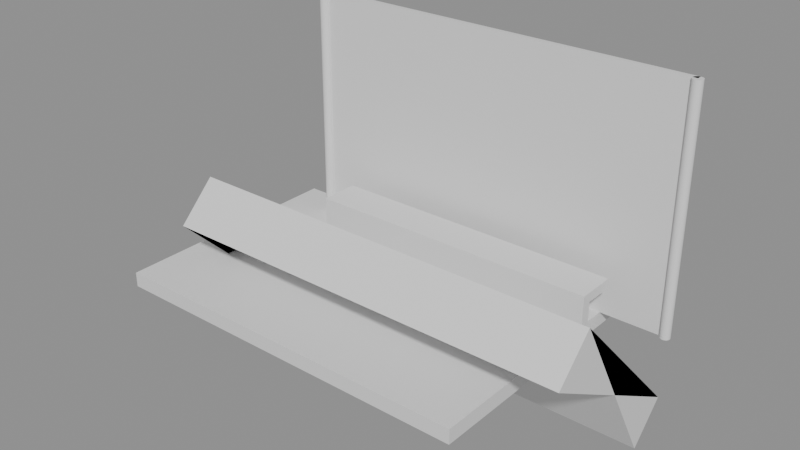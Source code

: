 # Source: e2458_after.blend  (saved by Blender 5.2.44; exported with 4.5.12 LTS)
import bpy
from mathutils import Matrix  # noqa: F401  (used for matrix-valued properties, if any)

bpy.ops.wm.read_factory_settings(use_empty=True)
scene = bpy.context.scene
scene.name = 'Scene'

# ---- materials (node trees are filled in below, after node groups)
mat_asfalto = bpy.data.materials.new('Asfalto')
mat_vidrio = bpy.data.materials.new('Vidrio')
mat_acero = bpy.data.materials.new('Acero')
mat_hormigon = bpy.data.materials.new('Hormigon')
mat_vidrio_templado = bpy.data.materials.new('Vidrio_Templado')
mat_acero_inox = bpy.data.materials.new('Acero_Inox')

# ---- material node trees
mat_asfalto.use_nodes = True; mat_asfalto.node_tree.nodes.clear()
_N = mat_asfalto.node_tree.nodes; _L = mat_asfalto.node_tree.links
n0 = _N.new('ShaderNodeBsdfPrincipled'); n0.name = 'Principled BSDF'; n0.location = (-200, 100)
n0.inputs[3].default_value = 1.45
n0.inputs[10].default_value = 0.005
n1 = _N.new('ShaderNodeOutputMaterial'); n1.name = 'Material Output'; n1.location = (200, 100)
_L.new(n0.outputs[0], n1.inputs[0])
n1.is_active_output = True
mat_vidrio.use_nodes = True; mat_vidrio.node_tree.nodes.clear()
_N = mat_vidrio.node_tree.nodes; _L = mat_vidrio.node_tree.links
n0 = _N.new('ShaderNodeBsdfPrincipled'); n0.name = 'Principled BSDF'; n0.location = (-200, 100)
n0.inputs[3].default_value = 1.45
n0.inputs[10].default_value = 0.005
n1 = _N.new('ShaderNodeOutputMaterial'); n1.name = 'Material Output'; n1.location = (200, 100)
_L.new(n0.outputs[0], n1.inputs[0])
n1.is_active_output = True
mat_acero.use_nodes = True; mat_acero.node_tree.nodes.clear()
_N = mat_acero.node_tree.nodes; _L = mat_acero.node_tree.links
n0 = _N.new('ShaderNodeBsdfPrincipled'); n0.name = 'Principled BSDF'; n0.location = (-200, 100)
n0.inputs[3].default_value = 1.45
n0.inputs[10].default_value = 0.005
n1 = _N.new('ShaderNodeOutputMaterial'); n1.name = 'Material Output'; n1.location = (200, 100)
_L.new(n0.outputs[0], n1.inputs[0])
n1.is_active_output = True
mat_hormigon.use_nodes = True; mat_hormigon.node_tree.nodes.clear()
_N = mat_hormigon.node_tree.nodes; _L = mat_hormigon.node_tree.links
n0 = _N.new('ShaderNodeBsdfPrincipled'); n0.name = 'Principled BSDF'; n0.location = (-200, 100)
n0.inputs[3].default_value = 1.45
n0.inputs[10].default_value = 0.005
n1 = _N.new('ShaderNodeOutputMaterial'); n1.name = 'Material Output'; n1.location = (200, 100)
_L.new(n0.outputs[0], n1.inputs[0])
n1.is_active_output = True
mat_vidrio_templado.use_nodes = True; mat_vidrio_templado.node_tree.nodes.clear()
_N = mat_vidrio_templado.node_tree.nodes; _L = mat_vidrio_templado.node_tree.links
n0 = _N.new('ShaderNodeBsdfPrincipled'); n0.name = 'Principled BSDF'; n0.location = (-200, 100)
n0.inputs[3].default_value = 1.45
n0.inputs[10].default_value = 0.005
n1 = _N.new('ShaderNodeOutputMaterial'); n1.name = 'Material Output'; n1.location = (200, 100)
_L.new(n0.outputs[0], n1.inputs[0])
n1.is_active_output = True
mat_acero_inox.use_nodes = True; mat_acero_inox.node_tree.nodes.clear()
_N = mat_acero_inox.node_tree.nodes; _L = mat_acero_inox.node_tree.links
n0 = _N.new('ShaderNodeBsdfPrincipled'); n0.name = 'Principled BSDF'; n0.location = (-200, 100)
n0.inputs[3].default_value = 1.45
n0.inputs[10].default_value = 0.005
n1 = _N.new('ShaderNodeOutputMaterial'); n1.name = 'Material Output'; n1.location = (200, 100)
_L.new(n0.outputs[0], n1.inputs[0])
n1.is_active_output = True

# ---- meshes
me_pavimento_mesh = bpy.data.meshes.new('Pavimento_mesh')
me_pavimento_mesh.from_pydata([(0.0, 0.0, 0.0), (3.84, 0.0, 0.0), (3.84, 2.5, 0.0), (0.0, 2.5, 0.0), (0.0, 0.0, 0.15), (3.84, 0.0, 0.15), (3.84, 2.5, 0.15), (0.0, 2.5, 0.15)], [], [(0, 3, 2, 1), (4, 5, 6, 7), (1, 2, 6, 5), (3, 0, 4, 7), (2, 3, 7, 6), (0, 1, 5, 4)])
me_pavimento_mesh.materials.append(mat_asfalto)
me_pavimento_mesh.update()
me_panel_trasero_cuerpo_mesh = bpy.data.meshes.new('Panel_Trasero_Cuerpo_mesh')
me_panel_trasero_cuerpo_mesh.from_pydata([(0.0, 0.0, 0.0), (4.0, 0.0, 0.0), (4.0, 0.05, 0.0), (0.0, 0.05, 0.0), (0.0, 0.0, 2.4), (4.0, 0.0, 2.4), (4.0, 0.05, 2.4), (0.0, 0.05, 2.4)], [], [(0, 1, 2, 3), (4, 5, 6, 7), (0, 1, 5, 4), (1, 2, 6, 5), (2, 3, 7, 6), (3, 0, 4, 7)])
me_panel_trasero_cuerpo_mesh.materials.append(mat_vidrio)
me_panel_trasero_cuerpo_mesh.update()
me_poste_0_mesh = bpy.data.meshes.new('Poste_0_mesh')
me_poste_0_mesh.from_pydata([(0.0, 0.05, 0.0), (0.0, 0.05, 2.4), (0.009755, 0.04904, 0.0), (0.009755, 0.04904, 2.4), (0.01913, 0.04619, 0.0), (0.01913, 0.04619, 2.4), (0.02778, 0.04157, 0.0), (0.02778, 0.04157, 2.4), (0.03536, 0.03536, 0.0), (0.03536, 0.03536, 2.4), (0.04157, 0.02778, 0.0), (0.04157, 0.02778, 2.4), (0.04619, 0.01913, 0.0), (0.04619, 0.01913, 2.4), (0.04904, 0.009755, 0.0), (0.04904, 0.009755, 2.4), (0.05, 0.0, 0.0), (0.05, 0.0, 2.4), (0.04904, -0.009755, 0.0), (0.04904, -0.009755, 2.4), (0.04619, -0.01913, 0.0), (0.04619, -0.01913, 2.4), (0.04157, -0.02778, 0.0), (0.04157, -0.02778, 2.4), (0.03536, -0.03536, 0.0), (0.03536, -0.03536, 2.4), (0.02778, -0.04157, 0.0), (0.02778, -0.04157, 2.4), (0.01913, -0.04619, 0.0), (0.01913, -0.04619, 2.4), (0.009755, -0.04904, 0.0), (0.009755, -0.04904, 2.4), (0.0, -0.05, 0.0), (0.0, -0.05, 2.4), (-0.009755, -0.04904, 0.0), (-0.009755, -0.04904, 2.4), (-0.01913, -0.04619, 0.0), (-0.01913, -0.04619, 2.4), (-0.02778, -0.04157, 0.0), (-0.02778, -0.04157, 2.4), (-0.03536, -0.03536, 0.0), (-0.03536, -0.03536, 2.4), (-0.04157, -0.02778, 0.0), (-0.04157, -0.02778, 2.4), (-0.04619, -0.01913, 0.0), (-0.04619, -0.01913, 2.4), (-0.04904, -0.009755, 0.0), (-0.04904, -0.009755, 2.4), (-0.05, 0.0, 0.0), (-0.05, 0.0, 2.4), (-0.04904, 0.009755, 0.0), (-0.04904, 0.009755, 2.4), (-0.04619, 0.01913, 0.0), (-0.04619, 0.01913, 2.4), (-0.04157, 0.02778, 0.0), (-0.04157, 0.02778, 2.4), (-0.03536, 0.03536, 0.0), (-0.03536, 0.03536, 2.4), (-0.02778, 0.04157, 0.0), (-0.02778, 0.04157, 2.4), (-0.01913, 0.04619, 0.0), (-0.01913, 0.04619, 2.4), (-0.009755, 0.04904, 0.0), (-0.009755, 0.04904, 2.4)], [], [(0, 1, 3, 2), (2, 3, 5, 4), (4, 5, 7, 6), (6, 7, 9, 8), (8, 9, 11, 10), (10, 11, 13, 12), (12, 13, 15, 14), (14, 15, 17, 16), (16, 17, 19, 18), (18, 19, 21, 20), (20, 21, 23, 22), (22, 23, 25, 24), (24, 25, 27, 26), (26, 27, 29, 28), (28, 29, 31, 30), (30, 31, 33, 32), (32, 33, 35, 34), (34, 35, 37, 36), (36, 37, 39, 38), (38, 39, 41, 40), (40, 41, 43, 42), (42, 43, 45, 44), (44, 45, 47, 46), (46, 47, 49, 48), (48, 49, 51, 50), (50, 51, 53, 52), (52, 53, 55, 54), (54, 55, 57, 56), (56, 57, 59, 58), (58, 59, 61, 60), (3, 1, 63, 61, 59, 57, 55, 53, 51, 49, 47, 45, 43, 41, 39, 37, 35, 33, 31, 29, 27, 25, 23, 21, 19, 17, 15, 13, 11, 9, 7, 5), (60, 61, 63, 62), (62, 63, 1, 0), (0, 2, 4, 6, 8, 10, 12, 14, 16, 18, 20, 22, 24, 26, 28, 30, 32, 34, 36, 38, 40, 42, 44, 46, 48, 50, 52, 54, 56, 58, 60, 62)])
me_poste_0_mesh.materials.append(mat_acero)
me_poste_0_mesh.update()
me_poste_1_mesh = bpy.data.meshes.new('Poste_1_mesh')
me_poste_1_mesh.from_pydata([(0.0, 0.05, 0.0), (0.0, 0.05, 2.4), (0.009755, 0.04904, 0.0), (0.009755, 0.04904, 2.4), (0.01913, 0.04619, 0.0), (0.01913, 0.04619, 2.4), (0.02778, 0.04157, 0.0), (0.02778, 0.04157, 2.4), (0.03536, 0.03536, 0.0), (0.03536, 0.03536, 2.4), (0.04157, 0.02778, 0.0), (0.04157, 0.02778, 2.4), (0.04619, 0.01913, 0.0), (0.04619, 0.01913, 2.4), (0.04904, 0.009755, 0.0), (0.04904, 0.009755, 2.4), (0.05, 0.0, 0.0), (0.05, 0.0, 2.4), (0.04904, -0.009755, 0.0), (0.04904, -0.009755, 2.4), (0.04619, -0.01913, 0.0), (0.04619, -0.01913, 2.4), (0.04157, -0.02778, 0.0), (0.04157, -0.02778, 2.4), (0.03536, -0.03536, 0.0), (0.03536, -0.03536, 2.4), (0.02778, -0.04157, 0.0), (0.02778, -0.04157, 2.4), (0.01913, -0.04619, 0.0), (0.01913, -0.04619, 2.4), (0.009755, -0.04904, 0.0), (0.009755, -0.04904, 2.4), (0.0, -0.05, 0.0), (0.0, -0.05, 2.4), (-0.009755, -0.04904, 0.0), (-0.009755, -0.04904, 2.4), (-0.01913, -0.04619, 0.0), (-0.01913, -0.04619, 2.4), (-0.02778, -0.04157, 0.0), (-0.02778, -0.04157, 2.4), (-0.03536, -0.03536, 0.0), (-0.03536, -0.03536, 2.4), (-0.04157, -0.02778, 0.0), (-0.04157, -0.02778, 2.4), (-0.04619, -0.01913, 0.0), (-0.04619, -0.01913, 2.4), (-0.04904, -0.009755, 0.0), (-0.04904, -0.009755, 2.4), (-0.05, 0.0, 0.0), (-0.05, 0.0, 2.4), (-0.04904, 0.009755, 0.0), (-0.04904, 0.009755, 2.4), (-0.04619, 0.01913, 0.0), (-0.04619, 0.01913, 2.4), (-0.04157, 0.02778, 0.0), (-0.04157, 0.02778, 2.4), (-0.03536, 0.03536, 0.0), (-0.03536, 0.03536, 2.4), (-0.02778, 0.04157, 0.0), (-0.02778, 0.04157, 2.4), (-0.01913, 0.04619, 0.0), (-0.01913, 0.04619, 2.4), (-0.009755, 0.04904, 0.0), (-0.009755, 0.04904, 2.4)], [], [(0, 1, 3, 2), (2, 3, 5, 4), (4, 5, 7, 6), (6, 7, 9, 8), (8, 9, 11, 10), (10, 11, 13, 12), (12, 13, 15, 14), (14, 15, 17, 16), (16, 17, 19, 18), (18, 19, 21, 20), (20, 21, 23, 22), (22, 23, 25, 24), (24, 25, 27, 26), (26, 27, 29, 28), (28, 29, 31, 30), (30, 31, 33, 32), (32, 33, 35, 34), (34, 35, 37, 36), (36, 37, 39, 38), (38, 39, 41, 40), (40, 41, 43, 42), (42, 43, 45, 44), (44, 45, 47, 46), (46, 47, 49, 48), (48, 49, 51, 50), (50, 51, 53, 52), (52, 53, 55, 54), (54, 55, 57, 56), (56, 57, 59, 58), (58, 59, 61, 60), (3, 1, 63, 61, 59, 57, 55, 53, 51, 49, 47, 45, 43, 41, 39, 37, 35, 33, 31, 29, 27, 25, 23, 21, 19, 17, 15, 13, 11, 9, 7, 5), (60, 61, 63, 62), (62, 63, 1, 0), (0, 2, 4, 6, 8, 10, 12, 14, 16, 18, 20, 22, 24, 26, 28, 30, 32, 34, 36, 38, 40, 42, 44, 46, 48, 50, 52, 54, 56, 58, 60, 62)])
me_poste_1_mesh.materials.append(mat_acero)
me_poste_1_mesh.update()
me_banco_mesh = bpy.data.meshes.new('Banco_mesh')
me_banco_mesh.from_pydata([(0.0, 0.0, 0.0), (0.0, 0.5, 0.0), (0.4, 0.5, 0.0), (0.4, 0.4, 0.0), (0.1, 0.4, 0.0), (0.1, 0.0, 0.0), (0.0, 0.0, 3.0), (0.0, 0.5, 3.0), (0.4, 0.5, 3.0), (0.4, 0.4, 3.0), (0.1, 0.4, 3.0), (0.1, 0.0, 3.0)], [], [(0, 5, 4, 3, 2, 1), (6, 7, 8, 9, 10, 11), (3, 4, 10, 9), (1, 2, 8, 7), (5, 0, 6, 11), (4, 5, 11, 10), (2, 3, 9, 8), (0, 1, 7, 6)])
me_banco_mesh.materials.append(mat_hormigon)
me_banco_mesh.update()
me_plane = bpy.data.meshes.new('Plane')
me_plane.from_pydata([(-2.1, -1.0, 2.5), (2.1, -1.0, 2.5), (-2.1, 1.0, 2.5), (2.1, 1.0, 2.5)], [], [(0, 1, 3, 2)])
_uv = me_plane.uv_layers.new(name='UVMap')
_uv.uv.foreach_set('vector', [0.0, 0.0, 1.0, 0.0, 1.0, 1.0, 0.0, 1.0])
me_plane.materials.append(mat_vidrio_templado)
me_plane.update()
me_torus = bpy.data.meshes.new('Torus')
me_torus.from_pydata([], [], [])
_uv = me_torus.uv_layers.new(name='UVMap')
_uv.uv.foreach_set('vector', [])
me_torus.materials.append(mat_acero_inox)
me_torus.update()
me_torus_001 = bpy.data.meshes.new('Torus.001')
me_torus_001.from_pydata([], [], [])
_uv = me_torus_001.uv_layers.new(name='UVMap')
_uv.uv.foreach_set('vector', [])
me_torus_001.materials.append(mat_acero_inox)
me_torus_001.update()
me_torus_002 = bpy.data.meshes.new('Torus.002')
me_torus_002.from_pydata([], [], [])
_uv = me_torus_002.uv_layers.new(name='UVMap')
_uv.uv.foreach_set('vector', [])
me_torus_002.materials.append(mat_acero_inox)
me_torus_002.update()
me_torus_003 = bpy.data.meshes.new('Torus.003')
me_torus_003.from_pydata([], [], [])
_uv = me_torus_003.uv_layers.new(name='UVMap')
_uv.uv.foreach_set('vector', [])
me_torus_003.materials.append(mat_acero_inox)
me_torus_003.update()
me_torus_004 = bpy.data.meshes.new('Torus.004')
me_torus_004.from_pydata([], [], [])
_uv = me_torus_004.uv_layers.new(name='UVMap')
_uv.uv.foreach_set('vector', [])
me_torus_004.materials.append(mat_acero_inox)
me_torus_004.update()
me_torus_005 = bpy.data.meshes.new('Torus.005')
me_torus_005.from_pydata([], [], [])
_uv = me_torus_005.uv_layers.new(name='UVMap')
_uv.uv.foreach_set('vector', [])
me_torus_005.materials.append(mat_acero_inox)
me_torus_005.update()
me_torus_006 = bpy.data.meshes.new('Torus.006')
me_torus_006.from_pydata([], [], [])
_uv = me_torus_006.uv_layers.new(name='UVMap')
_uv.uv.foreach_set('vector', [])
me_torus_006.materials.append(mat_acero_inox)
me_torus_006.update()

# ---- objects
ob_pavimento_solido = bpy.data.objects.new('Pavimento_Solido', me_pavimento_mesh)
ob_pavimento = bpy.data.objects.new('Pavimento', None)
ob_panel_trasero = bpy.data.objects.new('Panel_Trasero', None)
ob_panel_trasero_cuerpo = bpy.data.objects.new('Panel_Trasero_Cuerpo', me_panel_trasero_cuerpo_mesh)
ob_poste_0 = bpy.data.objects.new('Poste_0', None)
ob_poste_0_cuerpo = bpy.data.objects.new('Poste_0_Cuerpo', me_poste_0_mesh)
ob_poste_1 = bpy.data.objects.new('Poste_1', None)
ob_poste_1_cuerpo = bpy.data.objects.new('Poste_1_Cuerpo', me_poste_1_mesh)
ob_banco_solido = bpy.data.objects.new('Banco_Solido', me_banco_mesh)
ob_banco = bpy.data.objects.new('Banco', None)
ob_techo_vidrio = bpy.data.objects.new('Techo_Vidrio', me_plane)
ob_costilla_0 = bpy.data.objects.new('Costilla_0', me_torus)
ob_costilla_1 = bpy.data.objects.new('Costilla_1', me_torus_001)
ob_costilla_2 = bpy.data.objects.new('Costilla_2', me_torus_002)
ob_costilla_3 = bpy.data.objects.new('Costilla_3', me_torus_003)
ob_costilla_4 = bpy.data.objects.new('Costilla_4', me_torus_004)
ob_costilla_5 = bpy.data.objects.new('Costilla_5', me_torus_005)
ob_costilla_6 = bpy.data.objects.new('Costilla_6', me_torus_006)

# ---- transforms, parenting, visibility, modifiers, constraints
ob_pavimento_solido.parent = ob_pavimento
ob_pavimento_solido.location = (0.0, 0.0, 0.0)
ob_pavimento.location = (-2.5, -1.25, -0.15)
ob_pavimento.empty_display_type = 'ARROWS'
ob_panel_trasero.location = (-2.0, 1.0, 0.0)
ob_panel_trasero.empty_display_type = 'ARROWS'
ob_panel_trasero_cuerpo.parent = ob_panel_trasero
ob_panel_trasero_cuerpo.location = (0.0, 0.0, 0.0)
ob_poste_0.location = (-2.0, 1.0, 0.0)
ob_poste_0.empty_display_type = 'ARROWS'
ob_poste_0_cuerpo.parent = ob_poste_0
ob_poste_0_cuerpo.location = (0.0, 0.0, 0.0)
ob_poste_1.location = (2.0, 1.0, 0.0)
ob_poste_1.empty_display_type = 'ARROWS'
ob_poste_1_cuerpo.parent = ob_poste_1
ob_poste_1_cuerpo.location = (0.0, 0.0, 0.0)
ob_banco_solido.parent = ob_banco
ob_banco_solido.location = (0.0, 0.0, 0.0)
ob_banco.location = (-1.5, 0.4, 0.0)
ob_banco.rotation_euler = (1.571, 0.0, 1.571)
ob_banco.empty_display_type = 'ARROWS'
ob_techo_vidrio.location = (0.0, 0.0, 0.0)
_m = ob_techo_vidrio.modifiers.new('Solidify', 'SOLIDIFY')
_m.thickness = 0.02
_m = ob_techo_vidrio.modifiers.new('Bend', 'SIMPLE_DEFORM')
_m.deform_method = 'BEND'
_m.factor = -0.5236
_m.angle = -0.5236
ob_costilla_0.location = (-2.0, 0.0, 1.6)
ob_costilla_0.rotation_euler = (1.571, -0.0, 0.0)
ob_costilla_0.scale = (1.0, 1.0, 1.1)
ob_costilla_1.location = (-1.333, 0.0, 1.6)
ob_costilla_1.rotation_euler = (1.571, -0.0, 0.0)
ob_costilla_1.scale = (1.0, 1.0, 1.1)
ob_costilla_2.location = (-0.6667, 0.0, 1.6)
ob_costilla_2.rotation_euler = (1.571, -0.0, 0.0)
ob_costilla_2.scale = (1.0, 1.0, 1.1)
ob_costilla_3.location = (0.0, 0.0, 1.6)
ob_costilla_3.rotation_euler = (1.571, -0.0, 0.0)
ob_costilla_3.scale = (1.0, 1.0, 1.1)
ob_costilla_4.location = (0.6667, 0.0, 1.6)
ob_costilla_4.rotation_euler = (1.571, -0.0, 0.0)
ob_costilla_4.scale = (1.0, 1.0, 1.1)
ob_costilla_5.location = (1.333, 0.0, 1.6)
ob_costilla_5.rotation_euler = (1.571, -0.0, 0.0)
ob_costilla_5.scale = (1.0, 1.0, 1.1)
ob_costilla_6.location = (2.0, 0.0, 1.6)
ob_costilla_6.rotation_euler = (1.571, -0.0, 0.0)
ob_costilla_6.scale = (1.0, 1.0, 1.1)

# ---- collection membership
scene.collection.objects.link(ob_pavimento_solido)
scene.collection.objects.link(ob_pavimento)
scene.collection.objects.link(ob_panel_trasero)
scene.collection.objects.link(ob_panel_trasero_cuerpo)
scene.collection.objects.link(ob_poste_0)
scene.collection.objects.link(ob_poste_0_cuerpo)
scene.collection.objects.link(ob_poste_1)
scene.collection.objects.link(ob_poste_1_cuerpo)
scene.collection.objects.link(ob_banco_solido)
scene.collection.objects.link(ob_banco)
scene.collection.objects.link(ob_techo_vidrio)
scene.collection.objects.link(ob_costilla_0)
scene.collection.objects.link(ob_costilla_1)
scene.collection.objects.link(ob_costilla_2)
scene.collection.objects.link(ob_costilla_3)
scene.collection.objects.link(ob_costilla_4)
scene.collection.objects.link(ob_costilla_5)
scene.collection.objects.link(ob_costilla_6)

# ---- scene / render settings (as saved in the file)
scene.frame_start = 1; scene.frame_end = 250; scene.frame_set(1)
scene.render.engine = 'BLENDER_EEVEE_NEXT'
scene.render.bake_bias = 0.0
scene.render.bake_samples = 0
scene.render.compositor_device = 'GPU'
scene.eevee.use_volume_custom_range = False
scene.eevee.fast_gi_thickness_near = 0.1
scene.eevee.fast_gi_thickness_far = 0.0
scene.eevee.ray_tracing_options.screen_trace_thickness = 0.1
bpy.context.view_layer.update()

# ---- added for rendering (the .blend has no active camera and no usable light): camera, sun + grey world if the file has none
cam_auto = bpy.data.cameras.new('AutoCamera')
cam_auto.lens = 50.0
cam_auto.sensor_width = 36.0
cam_auto.clip_end = 1000.0
ob_auto_camera = bpy.data.objects.new('AutoCamera', cam_auto)
scene.collection.objects.link(ob_auto_camera)
ob_auto_camera.location = (5.49308, -6.8317, 5.33801)
ob_auto_camera.rotation_euler = (1.09748, -7.21219e-08, 0.694738)
scene.camera = ob_auto_camera
light_auto_sun = bpy.data.lights.new('AutoSun', 'SUN')
light_auto_sun.energy = 3.0
light_auto_sun.angle = 0.0523599
ob_auto_sun = bpy.data.objects.new('AutoSun', light_auto_sun)
scene.collection.objects.link(ob_auto_sun)
ob_auto_sun.rotation_euler = (0.872665, 0.174533, 0.523599)
if scene.world is None:
    world_auto = bpy.data.worlds.new('AutoWorld')
    world_auto.color = (0.3, 0.3, 0.3)
    scene.world = world_auto
bpy.context.view_layer.update()
